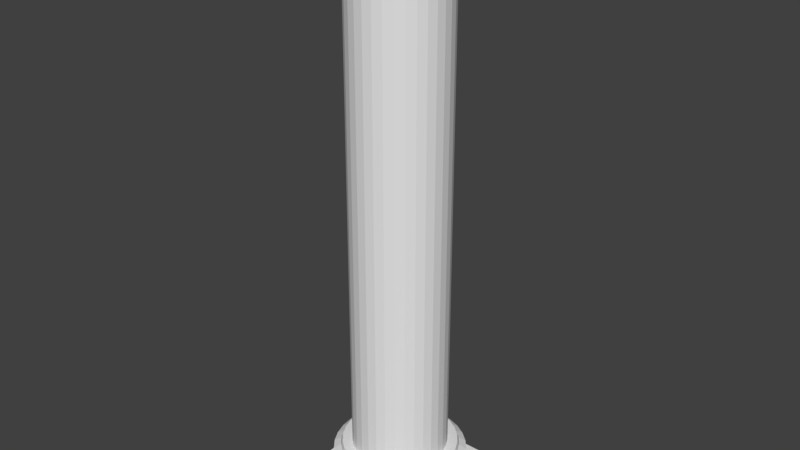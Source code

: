 # Source: pillar_old_.blend  (saved by Blender 2.79.0; exported with 4.5.12 LTS)
import bpy
from mathutils import Matrix  # noqa: F401  (used for matrix-valued properties, if any)

bpy.ops.wm.read_factory_settings(use_empty=True)
scene = bpy.context.scene
scene.name = 'Scene'

# ---- collections
col_collection_1 = bpy.data.collections.new('Collection 1'); scene.collection.children.link(col_collection_1)

# ---- world
world_world = bpy.data.worlds.new('World'); scene.world = world_world
world_world.color = (0.05088, 0.05088, 0.05088)
world_world.use_sun_shadow = False
world_world.sun_shadow_jitter_overblur = 0.0
world_world.cycles.sampling_method = 'MANUAL'

# ---- meshes
me_cube_001 = bpy.data.meshes.new('Cube.001')
me_cube_001.from_pydata([(-1.0, -1.0, -0.1188), (-1.0, -1.0, 0.1188), (-1.0, 1.0, -0.1188), (-1.0, 1.0, 0.1188), (1.0, -1.0, -0.1188), (1.0, -1.0, 0.1188), (1.0, 1.0, -0.1188), (1.0, 1.0, 0.1188), (6.634e-09, 0.8761, -0.03339), (-5.937e-08, 0.9292, 0.3621), (0.1709, 0.8593, -0.03339), (0.1813, 0.9114, 0.3621), (0.3353, 0.8094, -0.03339), (0.3556, 0.8585, 0.3621), (0.4867, 0.7285, -0.03339), (0.5162, 0.7726, 0.3621), (0.6195, 0.6195, -0.03339), (0.6571, 0.6571, 0.3621), (0.7285, 0.4867, -0.03339), (0.7726, 0.5162, 0.3621), (0.8094, 0.3353, -0.03339), (0.8585, 0.3556, 0.3621), (0.8593, 0.1709, -0.03339), (0.9114, 0.1813, 0.3621), (0.8761, 1.056e-07, -0.03339), (0.9292, 3.824e-08, 0.3621), (0.8593, -0.1709, -0.03339), (0.9114, -0.1813, 0.3621), (0.8094, -0.3353, -0.03339), (0.8585, -0.3556, 0.3621), (0.7285, -0.4867, -0.03339), (0.7726, -0.5162, 0.3621), (0.6195, -0.6195, -0.03339), (0.6571, -0.6571, 0.3621), (0.4867, -0.7285, -0.03339), (0.5162, -0.7726, 0.3621), (0.3353, -0.8094, -0.03339), (0.3556, -0.8585, 0.3621), (0.1709, -0.8593, -0.03339), (0.1813, -0.9114, 0.3621), (-2.788e-07, -0.8761, -0.03339), (-3.086e-07, -0.9292, 0.3621), (-0.1709, -0.8593, -0.03339), (-0.1813, -0.9114, 0.3621), (-0.3353, -0.8094, -0.03339), (-0.3556, -0.8585, 0.3621), (-0.4867, -0.7285, -0.03339), (-0.5163, -0.7726, 0.3621), (-0.6195, -0.6195, -0.03339), (-0.6571, -0.6571, 0.3621), (-0.7285, -0.4867, -0.03339), (-0.7726, -0.5162, 0.3621), (-0.8094, -0.3353, -0.03339), (-0.8585, -0.3556, 0.3621), (-0.8593, -0.1709, -0.03339), (-0.9114, -0.1813, 0.3621), (-0.8761, 8.854e-07, -0.03339), (-0.9292, 8.968e-07, 0.3621), (-0.8593, 0.1709, -0.03339), (-0.9114, 0.1813, 0.3621), (-0.8094, 0.3353, -0.03339), (-0.8585, 0.3556, 0.3621), (-0.7285, 0.4868, -0.03339), (-0.7726, 0.5163, 0.3621), (-0.6195, 0.6195, -0.03339), (-0.6571, 0.6571, 0.3621), (-0.4867, 0.7285, -0.03339), (-0.5162, 0.7726, 0.3621), (-0.3353, 0.8094, -0.03339), (-0.3556, 0.8585, 0.3621), (-0.1709, 0.8593, -0.03339), (-0.1813, 0.9114, 0.3621), (0.1709, 0.8593, 0.2557), (6.634e-09, 0.8761, 0.2557), (0.3353, 0.8094, 0.2557), (0.4867, 0.7285, 0.2557), (0.6195, 0.6195, 0.2557), (0.7285, 0.4867, 0.2557), (0.8094, 0.3353, 0.2557), (0.8593, 0.1709, 0.2557), (0.8761, 1.056e-07, 0.2557), (0.8593, -0.1709, 0.2557), (0.8094, -0.3353, 0.2557), (0.7285, -0.4867, 0.2557), (0.6195, -0.6195, 0.2557), (0.4867, -0.7285, 0.2557), (0.3353, -0.8094, 0.2557), (0.1709, -0.8593, 0.2557), (-2.788e-07, -0.8761, 0.2557), (-0.1709, -0.8593, 0.2557), (-0.3353, -0.8094, 0.2557), (-0.4867, -0.7285, 0.2557), (-0.6195, -0.6195, 0.2557), (-0.7285, -0.4867, 0.2557), (-0.8094, -0.3353, 0.2557), (-0.8593, -0.1709, 0.2557), (-0.8761, 8.854e-07, 0.2557), (-0.8593, 0.1709, 0.2557), (-0.8094, 0.3353, 0.2557), (-0.7285, 0.4868, 0.2557), (-0.6195, 0.6195, 0.2557), (-0.4867, 0.7285, 0.2557), (-0.3353, 0.8094, 0.2557), (-0.1709, 0.8593, 0.2557), (-2.185e-07, 0.6651, 0.6334), (0.1297, 0.6523, 0.6334), (0.2545, 0.6144, 0.6334), (0.3695, 0.553, 0.6334), (0.4703, 0.4703, 0.6334), (0.553, 0.3695, 0.6334), (0.6144, 0.2545, 0.6334), (0.6523, 0.1297, 0.6334), (0.6651, -3.889e-09, 0.6334), (0.6523, -0.1297, 0.6334), (0.6144, -0.2545, 0.6334), (0.553, -0.3695, 0.6334), (0.4703, -0.4703, 0.6334), (0.3695, -0.553, 0.6334), (0.2545, -0.6144, 0.6334), (0.1297, -0.6523, 0.6334), (-2.092e-07, -0.6651, 0.6334), (-0.1297, -0.6523, 0.6334), (-0.2545, -0.6144, 0.6334), (-0.3695, -0.553, 0.6334), (-0.4703, -0.4703, 0.6334), (-0.553, -0.3695, 0.6334), (-0.6144, -0.2545, 0.6334), (-0.6523, -0.1297, 0.6334), (-0.6651, 6.547e-07, 0.6334), (-0.6523, 0.1297, 0.6334), (-0.6144, 0.2545, 0.6334), (-0.553, 0.3695, 0.6334), (-0.4703, 0.4703, 0.6334), (-0.3695, 0.553, 0.6334), (-0.2545, 0.6144, 0.6334), (-0.1297, 0.6523, 0.6334), (0.1813, 0.9114, 0.504), (-5.643e-08, 0.9292, 0.504), (0.3556, 0.8585, 0.504), (0.5162, 0.7726, 0.504), (0.6571, 0.6571, 0.504), (0.7726, 0.5162, 0.504), (0.8585, 0.3556, 0.504), (0.9114, 0.1813, 0.504), (0.9292, 3.824e-08, 0.504), (0.9114, -0.1813, 0.504), (0.8585, -0.3556, 0.504), (0.7726, -0.5162, 0.504), (0.6571, -0.6571, 0.504), (0.5162, -0.7726, 0.504), (0.3556, -0.8585, 0.504), (0.1813, -0.9114, 0.504), (-3.056e-07, -0.9292, 0.504), (-0.1813, -0.9114, 0.504), (-0.3556, -0.8585, 0.504), (-0.5163, -0.7726, 0.504), (-0.6571, -0.6571, 0.504), (-0.7726, -0.5162, 0.504), (-0.8585, -0.3556, 0.504), (-0.9114, -0.1813, 0.504), (-0.9292, 8.968e-07, 0.504), (-0.9114, 0.1813, 0.504), (-0.8585, 0.3556, 0.504), (-0.7726, 0.5163, 0.504), (-0.6571, 0.6571, 0.504), (-0.5162, 0.7726, 0.504), (-0.3556, 0.8585, 0.504), (-0.1813, 0.9114, 0.504), (0.1573, 0.7906, 0.6334), (-1.256e-07, 0.8061, 0.6334), (0.3085, 0.7447, 0.6334), (0.4478, 0.6702, 0.6334), (0.57, 0.57, 0.6334), (0.6702, 0.4478, 0.6334), (0.7447, 0.3085, 0.6334), (0.7906, 0.1573, 0.6334), (0.8061, 1.934e-08, 0.6334), (0.7906, -0.1573, 0.6334), (0.7447, -0.3085, 0.6334), (0.6702, -0.4478, 0.6334), (0.57, -0.57, 0.6334), (0.4478, -0.6702, 0.6334), (0.3085, -0.7447, 0.6334), (0.1573, -0.7906, 0.6334), (-2.646e-07, -0.8061, 0.6334), (-0.1573, -0.7906, 0.6334), (-0.3085, -0.7447, 0.6334), (-0.4478, -0.6702, 0.6334), (-0.57, -0.57, 0.6334), (-0.6702, -0.4478, 0.6334), (-0.7447, -0.3085, 0.6334), (-0.7906, -0.1573, 0.6334), (-0.8061, 7.935e-07, 0.6334), (-0.7906, 0.1573, 0.6334), (-0.7447, 0.3085, 0.6334), (-0.6702, 0.4478, 0.6334), (-0.57, 0.57, 0.6334), (-0.4478, 0.6702, 0.6334), (-0.3085, 0.7447, 0.6334), (-0.1573, 0.7906, 0.6334), (-1.3e-07, 0.6651, 8.06), (0.1297, 0.6523, 8.06), (0.2545, 0.6144, 8.06), (0.3695, 0.553, 8.06), (0.4703, 0.4703, 8.06), (0.553, 0.3695, 8.06), (0.6144, 0.2545, 8.06), (0.6523, 0.1297, 8.06), (0.6651, -3.889e-09, 8.06), (0.6523, -0.1297, 8.06), (0.6144, -0.2545, 8.06), (0.553, -0.3695, 8.06), (0.4703, -0.4703, 8.06), (0.3695, -0.553, 8.06), (0.2545, -0.6144, 8.06), (0.1297, -0.6523, 8.06), (-1.207e-07, -0.6651, 8.06), (-0.1297, -0.6523, 8.06), (-0.2545, -0.6144, 8.06), (-0.3695, -0.553, 8.06), (-0.4703, -0.4703, 8.06), (-0.553, -0.3695, 8.06), (-0.6144, -0.2545, 8.06), (-0.6523, -0.1297, 8.06), (-0.6651, 6.547e-07, 8.06), (-0.6523, 0.1297, 8.06), (-0.6144, 0.2545, 8.06), (-0.553, 0.3695, 8.06), (-0.4703, 0.4703, 8.06), (-0.3695, 0.553, 8.06), (-0.2545, 0.6144, 8.06), (-0.1297, 0.6523, 8.06), (-8.488e-08, 0.8292, 0.5687), (0.1618, 0.8133, 0.5687), (0.3173, 0.7661, 0.5687), (0.4607, 0.6895, 0.5687), (0.5863, 0.5863, 0.5687), (0.6895, 0.4607, 0.5687), (0.7661, 0.3173, 0.5687), (0.8133, 0.1618, 0.5687), (0.8292, 3.997e-08, 0.5687), (0.8133, -0.1618, 0.5687), (0.7661, -0.3173, 0.5687), (0.6895, -0.4607, 0.5687), (0.5863, -0.5863, 0.5687), (0.4607, -0.6895, 0.5687), (0.3173, -0.7661, 0.5687), (0.1618, -0.8133, 0.5687), (-2.704e-07, -0.8292, 0.5687), (-0.1618, -0.8133, 0.5687), (-0.3173, -0.7661, 0.5687), (-0.4607, -0.6895, 0.5687), (-0.5863, -0.5863, 0.5687), (-0.6895, -0.4607, 0.5687), (-0.7661, -0.3173, 0.5687), (-0.8133, -0.1618, 0.5687), (-0.8292, 8.202e-07, 0.5687), (-0.8133, 0.1618, 0.5687), (-0.7661, 0.3173, 0.5687), (-0.6895, 0.4607, 0.5687), (-0.5863, 0.5863, 0.5687), (-0.4607, 0.6895, 0.5687), (-0.3173, 0.7661, 0.5687), (-0.1618, 0.8133, 0.5687), (0.1715, 0.862, 0.5363), (0.3363, 0.812, 0.5363), (0.4883, 0.7308, 0.5363), (0.6215, 0.6215, 0.5363), (0.7308, 0.4883, 0.5363), (0.812, 0.3363, 0.5363), (0.862, 0.1715, 0.5363), (0.8789, 3.918e-08, 0.5363), (0.862, -0.1715, 0.5363), (0.812, -0.3363, 0.5363), (0.7308, -0.4883, 0.5363), (0.6215, -0.6215, 0.5363), (0.4883, -0.7308, 0.5363), (0.3363, -0.812, 0.5363), (0.1715, -0.862, 0.5363), (-2.879e-07, -0.8789, 0.5363), (-0.1715, -0.862, 0.5363), (-0.3363, -0.812, 0.5363), (-0.4883, -0.7308, 0.5363), (-0.6215, -0.6215, 0.5363), (-0.7308, -0.4883, 0.5363), (-0.812, -0.3363, 0.5363), (-0.862, -0.1715, 0.5363), (-0.8789, 8.583e-07, 0.5363), (-0.862, 0.1715, 0.5363), (-0.812, 0.3363, 0.5363), (-0.7308, 0.4883, 0.5363), (-0.6215, 0.6215, 0.5363), (-0.4883, 0.7308, 0.5363), (-0.3363, 0.812, 0.5363), (-0.1715, 0.862, 0.5363), (-7.059e-08, 0.8789, 0.5363), (0.5077, -0.7598, 0.433), (0.3497, -0.8442, 0.433), (-5.563e-08, 0.9137, 0.433), (0.1783, 0.8962, 0.433), (-0.7598, 0.5077, 0.433), (-0.6461, 0.6461, 0.433), (0.1783, -0.8962, 0.433), (0.3497, 0.8442, 0.433), (-0.5077, 0.7598, 0.433), (-3.007e-07, -0.9137, 0.433), (0.5077, 0.7598, 0.433), (-0.3497, 0.8442, 0.433), (-0.1783, -0.8962, 0.433), (0.6461, 0.6461, 0.433), (-0.1783, 0.8962, 0.433), (-0.3497, -0.8442, 0.433), (0.7598, 0.5077, 0.433), (-0.5077, -0.7598, 0.433), (0.8442, 0.3497, 0.433), (-0.6461, -0.6461, 0.433), (0.8962, 0.1783, 0.433), (-0.7598, -0.5077, 0.433), (0.9137, 4.21e-08, 0.433), (-0.8442, -0.3497, 0.433), (0.8962, -0.1783, 0.433), (-0.8962, -0.1783, 0.433), (0.8442, -0.3497, 0.433), (-0.9137, 8.863e-07, 0.433), (0.7598, -0.5077, 0.433), (-0.8962, 0.1783, 0.433), (0.6461, -0.6461, 0.433), (-0.8442, 0.3497, 0.433)], [], [(0, 1, 3, 2), (2, 3, 7, 6), (6, 7, 5, 4), (4, 5, 1, 0), (2, 6, 4, 0), (7, 3, 1, 5), (8, 73, 72, 10), (10, 72, 74, 12), (12, 74, 75, 14), (14, 75, 76, 16), (16, 76, 77, 18), (18, 77, 78, 20), (20, 78, 79, 22), (22, 79, 80, 24), (24, 80, 81, 26), (26, 81, 82, 28), (28, 82, 83, 30), (30, 83, 84, 32), (32, 84, 85, 34), (34, 85, 86, 36), (36, 86, 87, 38), (38, 87, 88, 40), (40, 88, 89, 42), (42, 89, 90, 44), (44, 90, 91, 46), (46, 91, 92, 48), (48, 92, 93, 50), (50, 93, 94, 52), (52, 94, 95, 54), (54, 95, 96, 56), (56, 96, 97, 58), (58, 97, 98, 60), (60, 98, 99, 62), (62, 99, 100, 64), (64, 100, 101, 66), (66, 101, 102, 68), (297, 296, 149, 150), (68, 102, 103, 70), (70, 103, 73, 8), (8, 10, 12, 14, 16, 18, 20, 22, 24, 26, 28, 30, 32, 34, 36, 38, 40, 42, 44, 46, 48, 50, 52, 54, 56, 58, 60, 62, 64, 66, 68, 70), (9, 11, 72, 73), (11, 13, 74, 72), (13, 15, 75, 74), (15, 17, 76, 75), (17, 19, 77, 76), (19, 21, 78, 77), (21, 23, 79, 78), (23, 25, 80, 79), (25, 27, 81, 80), (27, 29, 82, 81), (29, 31, 83, 82), (31, 33, 84, 83), (33, 35, 85, 84), (35, 37, 86, 85), (37, 39, 87, 86), (39, 41, 88, 87), (41, 43, 89, 88), (43, 45, 90, 89), (45, 47, 91, 90), (47, 49, 92, 91), (49, 51, 93, 92), (51, 53, 94, 93), (53, 55, 95, 94), (55, 57, 96, 95), (57, 59, 97, 96), (59, 61, 98, 97), (61, 63, 99, 98), (63, 65, 100, 99), (65, 67, 101, 100), (67, 69, 102, 101), (69, 71, 103, 102), (71, 9, 73, 103), (127, 126, 222, 223), (299, 298, 137, 136), (301, 300, 163, 164), (302, 297, 150, 151), (303, 299, 136, 138), (304, 301, 164, 165), (305, 302, 151, 152), (306, 303, 138, 139), (307, 304, 165, 166), (308, 305, 152, 153), (309, 306, 139, 140), (310, 307, 166, 167), (311, 308, 153, 154), (312, 309, 140, 141), (298, 310, 167, 137), (313, 311, 154, 155), (314, 312, 141, 142), (315, 313, 155, 156), (316, 314, 142, 143), (317, 315, 156, 157), (318, 316, 143, 144), (319, 317, 157, 158), (320, 318, 144, 145), (321, 319, 158, 159), (322, 320, 145, 146), (323, 321, 159, 160), (324, 322, 146, 147), (325, 323, 160, 161), (326, 324, 147, 148), (327, 325, 161, 162), (296, 326, 148, 149), (300, 327, 162, 163), (295, 264, 136, 137), (264, 265, 138, 136), (265, 266, 139, 138), (266, 267, 140, 139), (267, 268, 141, 140), (268, 269, 142, 141), (269, 270, 143, 142), (270, 271, 144, 143), (271, 272, 145, 144), (272, 273, 146, 145), (273, 274, 147, 146), (274, 275, 148, 147), (275, 276, 149, 148), (276, 277, 150, 149), (277, 278, 151, 150), (278, 279, 152, 151), (279, 280, 153, 152), (280, 281, 154, 153), (281, 282, 155, 154), (282, 283, 156, 155), (283, 284, 157, 156), (284, 285, 158, 157), (285, 286, 159, 158), (286, 287, 160, 159), (287, 288, 161, 160), (288, 289, 162, 161), (289, 290, 163, 162), (290, 291, 164, 163), (291, 292, 165, 164), (292, 293, 166, 165), (293, 294, 167, 166), (294, 295, 137, 167), (104, 105, 168, 169), (105, 106, 170, 168), (106, 107, 171, 170), (107, 108, 172, 171), (108, 109, 173, 172), (109, 110, 174, 173), (110, 111, 175, 174), (111, 112, 176, 175), (112, 113, 177, 176), (113, 114, 178, 177), (114, 115, 179, 178), (115, 116, 180, 179), (116, 117, 181, 180), (117, 118, 182, 181), (118, 119, 183, 182), (119, 120, 184, 183), (120, 121, 185, 184), (121, 122, 186, 185), (122, 123, 187, 186), (123, 124, 188, 187), (124, 125, 189, 188), (125, 126, 190, 189), (126, 127, 191, 190), (127, 128, 192, 191), (128, 129, 193, 192), (129, 130, 194, 193), (130, 131, 195, 194), (131, 132, 196, 195), (132, 133, 197, 196), (133, 134, 198, 197), (134, 135, 199, 198), (135, 104, 169, 199), (201, 200, 231, 230, 229, 228, 227, 226, 225, 224, 223, 222, 221, 220, 219, 218, 217, 216, 215, 214, 213, 212, 211, 210, 209, 208, 207, 206, 205, 204, 203, 202), (114, 113, 209, 210), (128, 127, 223, 224), (115, 114, 210, 211), (129, 128, 224, 225), (116, 115, 211, 212), (130, 129, 225, 226), (117, 116, 212, 213), (131, 130, 226, 227), (118, 117, 213, 214), (105, 104, 200, 201), (132, 131, 227, 228), (119, 118, 214, 215), (106, 105, 201, 202), (133, 132, 228, 229), (120, 119, 215, 216), (107, 106, 202, 203), (134, 133, 229, 230), (121, 120, 216, 217), (108, 107, 203, 204), (135, 134, 230, 231), (122, 121, 217, 218), (109, 108, 204, 205), (104, 135, 231, 200), (123, 122, 218, 219), (110, 109, 205, 206), (124, 123, 219, 220), (111, 110, 206, 207), (125, 124, 220, 221), (112, 111, 207, 208), (126, 125, 221, 222), (113, 112, 208, 209), (199, 169, 232, 263), (198, 199, 263, 262), (197, 198, 262, 261), (196, 197, 261, 260), (195, 196, 260, 259), (194, 195, 259, 258), (193, 194, 258, 257), (192, 193, 257, 256), (191, 192, 256, 255), (190, 191, 255, 254), (189, 190, 254, 253), (188, 189, 253, 252), (187, 188, 252, 251), (186, 187, 251, 250), (185, 186, 250, 249), (184, 185, 249, 248), (183, 184, 248, 247), (182, 183, 247, 246), (181, 182, 246, 245), (180, 181, 245, 244), (179, 180, 244, 243), (178, 179, 243, 242), (177, 178, 242, 241), (176, 177, 241, 240), (175, 176, 240, 239), (174, 175, 239, 238), (173, 174, 238, 237), (172, 173, 237, 236), (171, 172, 236, 235), (170, 171, 235, 234), (168, 170, 234, 233), (169, 168, 233, 232), (263, 232, 295, 294), (262, 263, 294, 293), (261, 262, 293, 292), (260, 261, 292, 291), (259, 260, 291, 290), (258, 259, 290, 289), (257, 258, 289, 288), (256, 257, 288, 287), (255, 256, 287, 286), (254, 255, 286, 285), (253, 254, 285, 284), (252, 253, 284, 283), (251, 252, 283, 282), (250, 251, 282, 281), (249, 250, 281, 280), (248, 249, 280, 279), (247, 248, 279, 278), (246, 247, 278, 277), (245, 246, 277, 276), (244, 245, 276, 275), (243, 244, 275, 274), (242, 243, 274, 273), (241, 242, 273, 272), (240, 241, 272, 271), (239, 240, 271, 270), (238, 239, 270, 269), (237, 238, 269, 268), (236, 237, 268, 267), (235, 236, 267, 266), (234, 235, 266, 265), (233, 234, 265, 264), (232, 233, 264, 295), (63, 61, 327, 300), (35, 33, 326, 296), (61, 59, 325, 327), (33, 31, 324, 326), (59, 57, 323, 325), (31, 29, 322, 324), (57, 55, 321, 323), (29, 27, 320, 322), (55, 53, 319, 321), (27, 25, 318, 320), (53, 51, 317, 319), (25, 23, 316, 318), (51, 49, 315, 317), (23, 21, 314, 316), (49, 47, 313, 315), (21, 19, 312, 314), (47, 45, 311, 313), (9, 71, 310, 298), (19, 17, 309, 312), (45, 43, 308, 311), (71, 69, 307, 310), (17, 15, 306, 309), (43, 41, 305, 308), (69, 67, 304, 307), (15, 13, 303, 306), (41, 39, 302, 305), (67, 65, 301, 304), (13, 11, 299, 303), (39, 37, 297, 302), (65, 63, 300, 301), (11, 9, 298, 299), (37, 35, 296, 297)])
me_cube_001.use_remesh_preserve_volume = False
me_cube_001.use_remesh_preserve_attributes = False
me_cube_001.use_mirror_vertex_groups = False
me_cube_001.update()

# ---- objects
ob_cube = bpy.data.objects.new('Cube', me_cube_001)

# ---- transforms, parenting, visibility, modifiers, constraints
ob_cube.location = (0.0, 0.0, 0.1205)
ob_cube.lineart.crease_threshold = 0.0

# ---- collection membership
col_collection_1.objects.link(ob_cube)

# ---- scene / render settings (as saved in the file)
scene.frame_start = 1; scene.frame_end = 250; scene.frame_set(1)
scene.render.engine = 'BLENDER_EEVEE_NEXT'
scene.render.resolution_percentage = 50
scene.render.dither_intensity = 0.0
scene.cycles.use_denoising = False
scene.cycles.samples = 128
scene.cycles.sampling_pattern = 'TABULATED_SOBOL'
scene.cycles.use_adaptive_sampling = False
scene.cycles.use_light_tree = False
scene.cycles.blur_glossy = 0.0
scene.cycles.sample_clamp_indirect = 0.0
scene.view_settings.view_transform = 'Standard'
bpy.context.view_layer.update()

# ---- added for rendering (the .blend has no active camera and no usable light): camera, sun
cam_auto = bpy.data.cameras.new('AutoCamera')
cam_auto.lens = 50.0
cam_auto.sensor_width = 36.0
cam_auto.clip_end = 1000.0
ob_auto_camera = bpy.data.objects.new('AutoCamera', cam_auto)
scene.collection.objects.link(ob_auto_camera)
ob_auto_camera.location = (8.00674, -9.60809, 10.4964)
ob_auto_camera.rotation_euler = (1.09748, -7.21219e-08, 0.694738)
scene.camera = ob_auto_camera
light_auto_sun = bpy.data.lights.new('AutoSun', 'SUN')
light_auto_sun.energy = 3.0
light_auto_sun.angle = 0.0523599
ob_auto_sun = bpy.data.objects.new('AutoSun', light_auto_sun)
scene.collection.objects.link(ob_auto_sun)
ob_auto_sun.rotation_euler = (0.872665, 0.174533, 0.523599)
bpy.context.view_layer.update()
